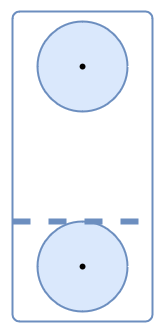

The diagram above was exported from draw.io. Its source (the exported page's mxGraphModel, read from the mxfile embedded in the PNG):
<mxGraphModel dx="3849" dy="1066" grid="1" gridSize="10" guides="1" tooltips="1" connect="1" arrows="1" fold="1" page="1" pageScale="1" pageWidth="900" pageHeight="1600" math="0" shadow="0">
  <root>
    <mxCell id="0" />
    <mxCell id="1" parent="0" />
    <mxCell id="2qUhqdBQuo4FhVDfgYqT-1" value="" style="rounded=1;whiteSpace=wrap;html=1;absoluteArcSize=1;arcSize=14;strokeWidth=2;fillColor=none;strokeColor=#6c8ebf;" vertex="1" parent="1">
      <mxGeometry x="-1070" y="870" width="140" height="310" as="geometry" />
    </mxCell>
    <mxCell id="2qUhqdBQuo4FhVDfgYqT-2" value="" style="strokeWidth=2;html=1;shape=mxgraph.flowchart.start_2;whiteSpace=wrap;fillColor=#dae8fc;strokeColor=#6c8ebf;" vertex="1" parent="1">
      <mxGeometry x="-1045" y="1080" width="90" height="90" as="geometry" />
    </mxCell>
    <mxCell id="2qUhqdBQuo4FhVDfgYqT-3" value="" style="strokeWidth=2;html=1;shape=mxgraph.flowchart.start_2;whiteSpace=wrap;fillColor=#dae8fc;strokeColor=#6c8ebf;" vertex="1" parent="1">
      <mxGeometry x="-1045" y="880" width="90" height="90" as="geometry" />
    </mxCell>
    <mxCell id="2qUhqdBQuo4FhVDfgYqT-4" value="" style="shape=waypoint;sketch=0;fillStyle=solid;size=6;pointerEvents=1;points=[];fillColor=none;resizable=0;rotatable=0;perimeter=centerPerimeter;snapToPoint=1;" vertex="1" parent="1">
      <mxGeometry x="-1010.0000000000001" y="915" width="20" height="20" as="geometry" />
    </mxCell>
    <mxCell id="2qUhqdBQuo4FhVDfgYqT-5" value="" style="shape=waypoint;sketch=0;fillStyle=solid;size=6;pointerEvents=1;points=[];fillColor=none;resizable=0;rotatable=0;perimeter=centerPerimeter;snapToPoint=1;" vertex="1" parent="1">
      <mxGeometry x="-1010.0000000000001" y="1115" width="20" height="20" as="geometry" />
    </mxCell>
    <mxCell id="2qUhqdBQuo4FhVDfgYqT-6" style="edgeStyle=orthogonalEdgeStyle;rounded=0;orthogonalLoop=1;jettySize=auto;html=1;entryX=0.824;entryY=0.875;entryDx=0;entryDy=0;entryPerimeter=0;" edge="1" parent="1" source="2qUhqdBQuo4FhVDfgYqT-5" target="2qUhqdBQuo4FhVDfgYqT-5">
      <mxGeometry relative="1" as="geometry" />
    </mxCell>
    <mxCell id="eykfWQ6giewfE0TOHCOH-1" value="" style="endArrow=none;dashed=1;html=1;rounded=0;strokeWidth=6;fillColor=#dae8fc;gradientColor=#7ea6e0;strokeColor=#6c8ebf;startSize=6;endSize=6;curved=0;" edge="1" parent="1">
      <mxGeometry width="50" height="50" relative="1" as="geometry">
        <mxPoint x="-1070" y="1080" as="sourcePoint" />
        <mxPoint x="-930" y="1080" as="targetPoint" />
      </mxGeometry>
    </mxCell>
  </root>
</mxGraphModel>